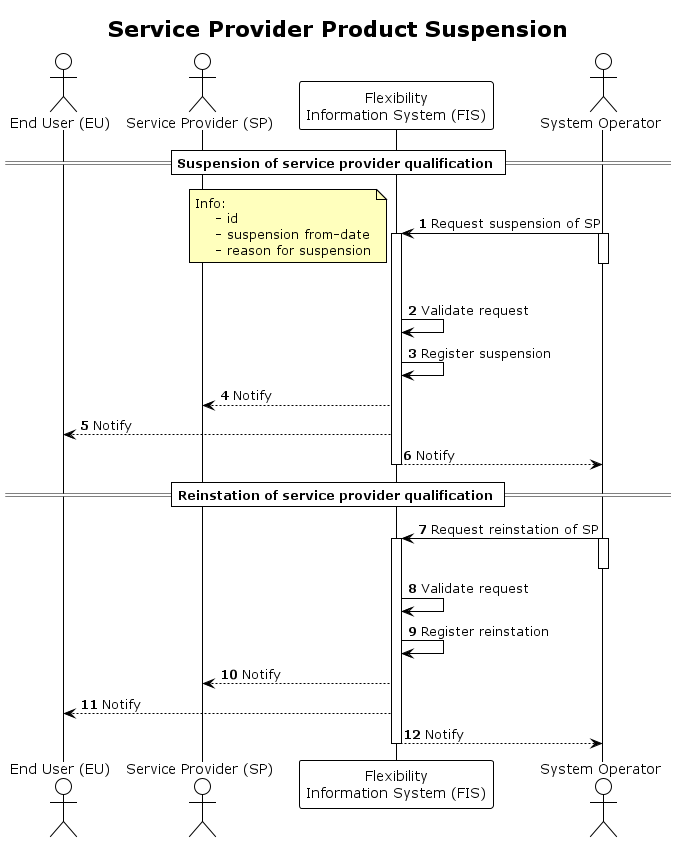

The diagram above was rendered by PlantUML. Its source (embedded in the PNG):
@startuml service_provider_product_suspension

!theme plain

title Service Provider Product Suspension

autonumber
skinparam note {
    BackgroundColor #FFFFBD
}

actor "End User (EU)" as EU
actor "Service Provider (SP)" as SP
participant "Flexibility\nInformation System (FIS)" as FIS
actor "System Operator" as SO

== Suspension of service provider qualification ==


SO -> FIS: Request suspension of SP
activate SO
deactivate SO 

note left
    Info: 
        - id
        - suspension from-date
        - reason for suspension
end note

activate FIS
FIS -> FIS: Validate request
FIS -> FIS: Register suspension

FIS --> SP: Notify 
FIS --> EU: Notify
FIS --> SO: Notify
deactivate FIS

== Reinstation of service provider qualification ==
SO -> FIS: Request reinstation of SP
activate SO
deactivate SO

activate FIS
FIS -> FIS: Validate request
FIS -> FIS: Register reinstation

FIS --> SP: Notify 
FIS --> EU: Notify
FIS --> SO: Notify
deactivate FIS








@enduml